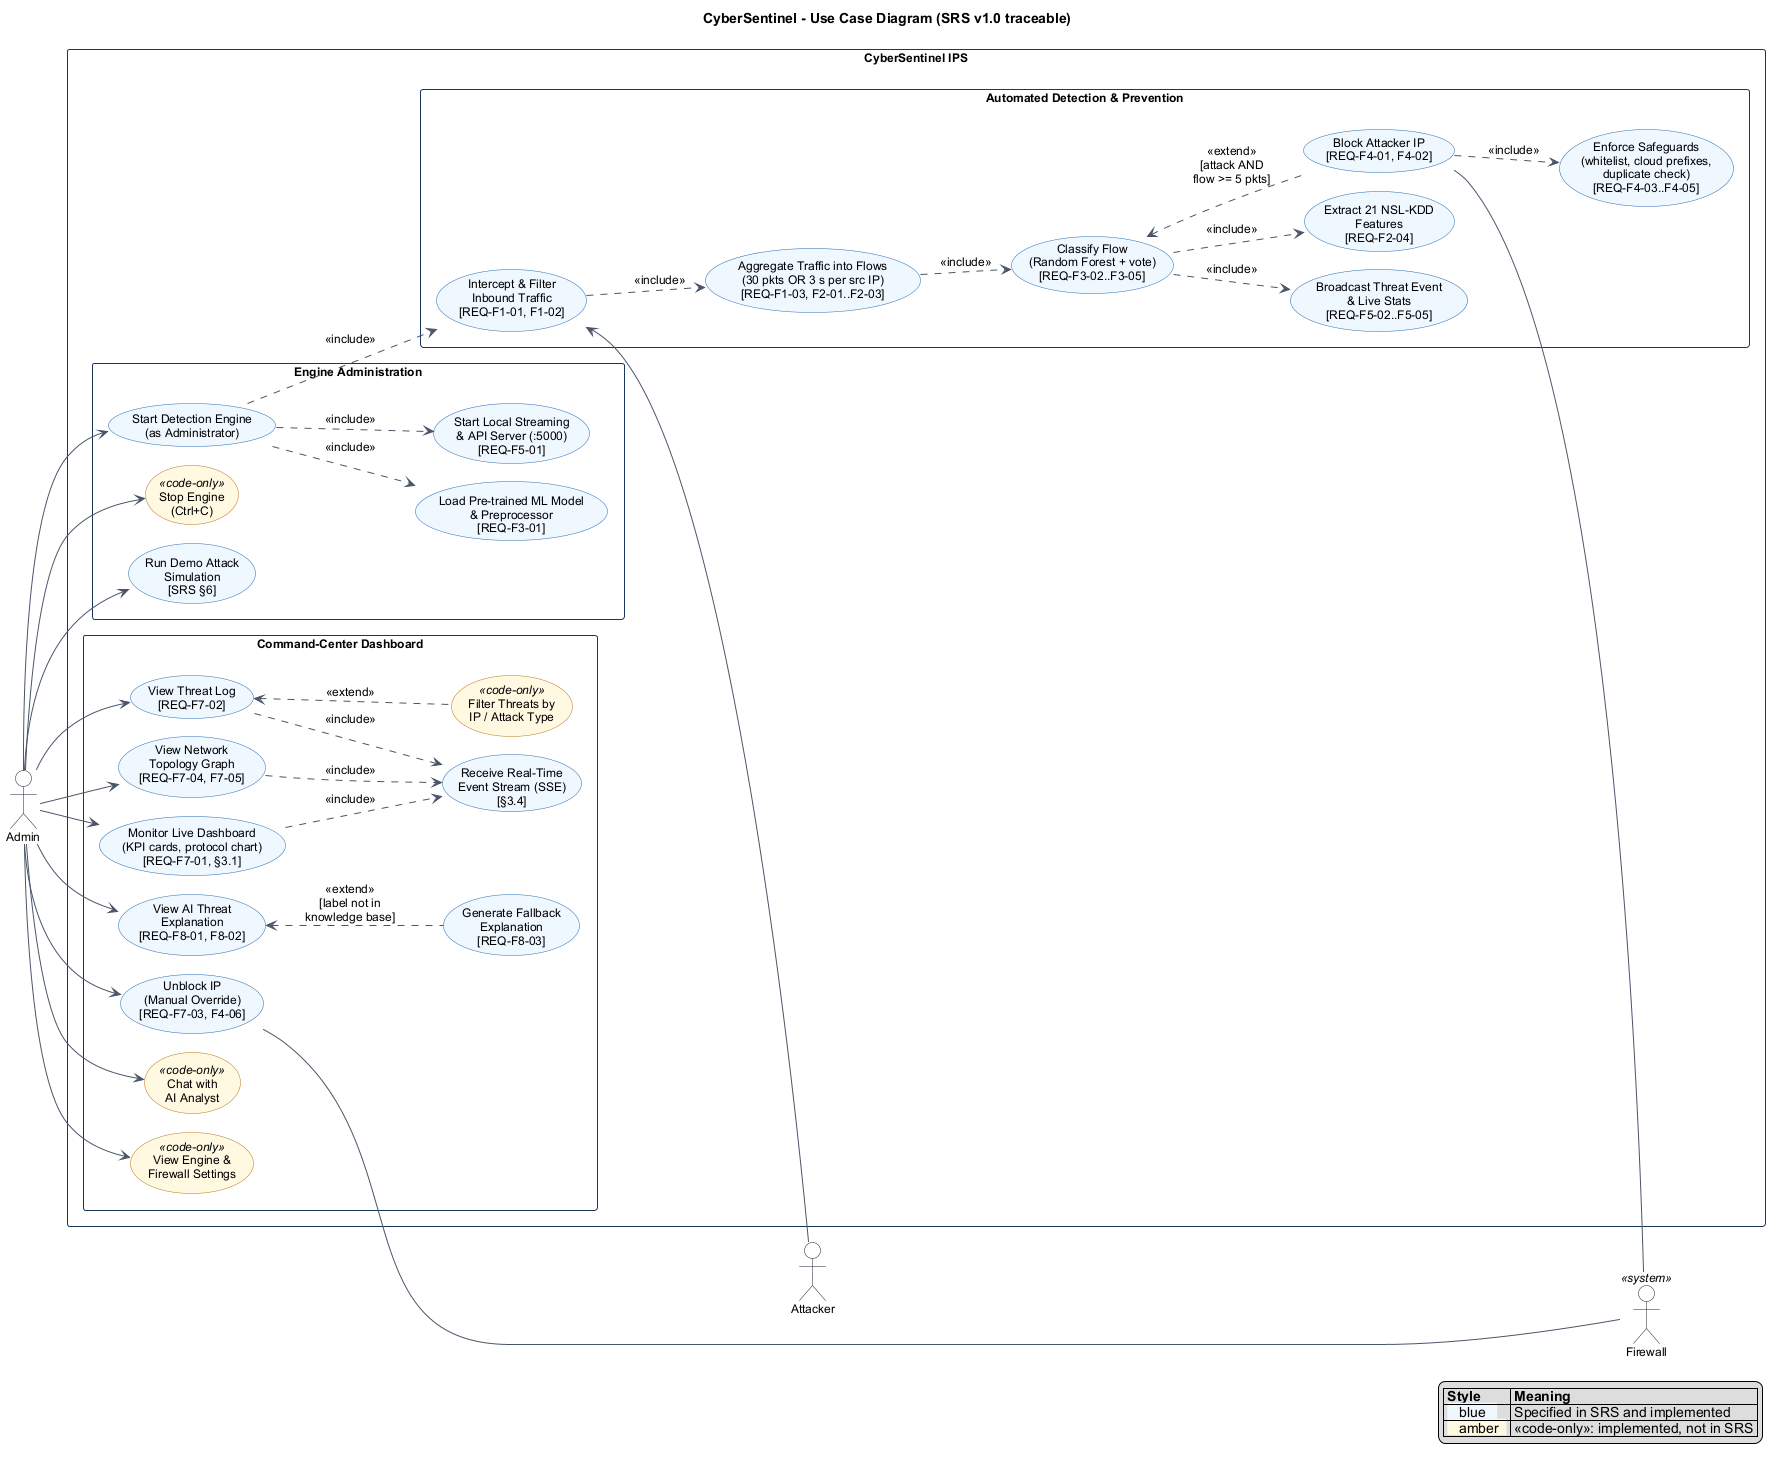

The diagram above was rendered by PlantUML. Its source (embedded in the PNG):
@startuml CyberSentinel_UseCase_SRS
' ============================================================================
'  CyberSentinel - System Use Case Diagram (SRS v1.0, Appendix B)
'  Traceability: every use case is tagged with the SRS requirement IDs it
'  realises.  <<code-only>> = implemented but not specified in the SRS.
' ============================================================================
!pragma layout smetana
left to right direction
skinparam packageStyle rectangle
skinparam shadowing false
skinparam defaultFontName Arial
skinparam defaultFontSize 12
skinparam ArrowColor #4A5568
skinparam usecase {
  BackgroundColor #EEF6FF
  BorderColor #2B6CB0
  BackgroundColor<<code-only>> #FFF8E1
  BorderColor<<code-only>> #B7791F
}
skinparam rectangle {
  BorderColor #1A365D
  FontStyle bold
}
skinparam actor {
  BorderColor #1A202C
  BackgroundColor #FFFFFF
}

title CyberSentinel - Use Case Diagram (SRS v1.0 traceable)

' ─── Actors ──────────────────────────────────────────────────────────────────
actor "Admin" as Admin
actor "Attacker" as Attacker

actor "Firewall" as Firewall <<system>>

rectangle "CyberSentinel IPS" {

  package "Engine Administration" {
    usecase "Start Detection Engine\n(as Administrator)" as UC_Start
    usecase "Load Pre-trained ML Model\n& Preprocessor\n[REQ-F3-01]" as UC_Load
    usecase "Start Local Streaming\n& API Server (:5000)\n[REQ-F5-01]" as UC_Server
    usecase "Stop Engine\n(Ctrl+C)" as UC_Stop <<code-only>>
    usecase "Run Demo Attack\nSimulation\n[SRS §6]" as UC_Sim
  }

  package "Automated Detection & Prevention" {
    usecase "Intercept & Filter\nInbound Traffic\n[REQ-F1-01, F1-02]" as UC_Capture
    usecase "Aggregate Traffic into Flows\n(30 pkts OR 3 s per src IP)\n[REQ-F1-03, F2-01..F2-03]" as UC_Flow
    usecase "Extract 21 NSL-KDD\nFeatures\n[REQ-F2-04]" as UC_Extract
    usecase "Classify Flow\n(Random Forest + vote)\n[REQ-F3-02..F3-05]" as UC_Classify
    usecase "Block Attacker IP\n[REQ-F4-01, F4-02]" as UC_Block
    usecase "Enforce Safeguards\n(whitelist, cloud prefixes,\nduplicate check)\n[REQ-F4-03..F4-05]" as UC_Guard
    usecase "Broadcast Threat Event\n& Live Stats\n[REQ-F5-02..F5-05]" as UC_Broadcast
  }

  package "Command-Center Dashboard" {
    usecase "Monitor Live Dashboard\n(KPI cards, protocol chart)\n[REQ-F7-01, §3.1]" as UC_Monitor
    usecase "Receive Real-Time\nEvent Stream (SSE)\n[§3.4]" as UC_Stream
    usecase "View Threat Log\n[REQ-F7-02]" as UC_Log
    usecase "Filter Threats by\nIP / Attack Type" as UC_Filter <<code-only>>
    usecase "View Network\nTopology Graph\n[REQ-F7-04, F7-05]" as UC_Topo
    usecase "View AI Threat\nExplanation\n[REQ-F8-01, F8-02]" as UC_Explain
    usecase "Generate Fallback\nExplanation\n[REQ-F8-03]" as UC_Fallback
    usecase "Unblock IP\n(Manual Override)\n[REQ-F7-03, F4-06]" as UC_Unblock
    usecase "Chat with\nAI Analyst" as UC_Chat <<code-only>>
    usecase "View Engine &\nFirewall Settings" as UC_Settings <<code-only>>
  }
}

' ─── Administrator associations ──────────────────────────────────────────────
Admin --> UC_Start
Admin --> UC_Stop
Admin --> UC_Sim
Admin --> UC_Monitor
Admin --> UC_Log
Admin --> UC_Topo
Admin --> UC_Explain
Admin --> UC_Unblock
Admin --> UC_Chat
Admin --> UC_Settings

' ─── Engine administration relationships ─────────────────────────────────────
UC_Start ..> UC_Load   : <<include>>
UC_Start ..> UC_Server : <<include>>
UC_Start ..> UC_Capture : <<include>>
' Note: "Run Demo Attack Simulation" (simulate_attack.py) emits 40 spoofed TCP SYN
' packets that enter the system through "Intercept & Filter Inbound Traffic".

' ─── Automated pipeline (initiated by inbound traffic) ───────────────────────
UC_Capture <-- Attacker
UC_Capture ..> UC_Flow : <<include>>
UC_Flow ..> UC_Classify : <<include>>
UC_Classify ..> UC_Extract : <<include>>
UC_Classify ..> UC_Broadcast : <<include>>
UC_Block .up.> UC_Classify : <<extend>>\n[attack AND\nflow >= 5 pkts]
UC_Block ..> UC_Guard : <<include>>

' ─── Dashboard relationships ─────────────────────────────────────────────────
UC_Monitor ..> UC_Stream : <<include>>
UC_Log ..> UC_Stream : <<include>>
UC_Topo ..> UC_Stream : <<include>>
UC_Filter .up.> UC_Log : <<extend>>
UC_Fallback .up.> UC_Explain : <<extend>>\n[label not in\nknowledge base]

' ─── Secondary (supporting) system actors ────────────────────────────────────
UC_Block -- Firewall
UC_Unblock -- Firewall

legend bottom right
  |= Style |= Meaning |
  | <back:#EEF6FF>   blue   </back> | Specified in SRS and implemented |
  | <back:#FFF8E1>   amber  </back> | <<code-only>>: implemented, not in SRS |
endlegend

@enduml